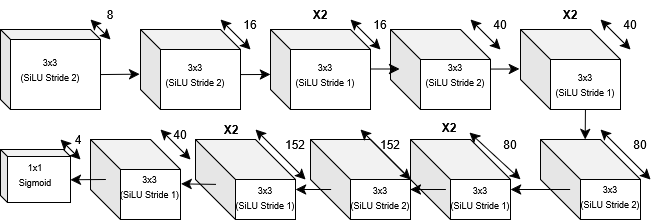

The diagram above was exported from draw.io. Its source (the exported page's mxGraphModel, read from the mxfile embedded in the PNG):
<mxGraphModel dx="1360" dy="785" grid="1" gridSize="10" guides="1" tooltips="1" connect="1" arrows="1" fold="1" page="1" pageScale="1" pageWidth="850" pageHeight="1100" math="0" shadow="0">
  <root>
    <mxCell id="0" />
    <mxCell id="1" parent="0" />
    <mxCell id="435fDKR-gO9HZinzWAqg-2" parent="1" style="shape=cube;whiteSpace=wrap;html=1;boundedLbl=1;backgroundOutline=1;darkOpacity=0.05;darkOpacity2=0.1;size=10;" value="" vertex="1">
      <mxGeometry height="80" width="100" x="100" y="160" as="geometry" />
    </mxCell>
    <mxCell id="435fDKR-gO9HZinzWAqg-3" edge="1" parent="1" style="endArrow=classic;startArrow=classic;html=1;rounded=0;fontSize=12;startSize=8;endSize=8;curved=1;" value="">
      <mxGeometry height="50" relative="1" width="50" as="geometry">
        <mxPoint x="190" y="150" as="sourcePoint" />
        <mxPoint x="210" y="170" as="targetPoint" />
      </mxGeometry>
    </mxCell>
    <mxCell id="435fDKR-gO9HZinzWAqg-4" parent="1" style="text;html=1;whiteSpace=wrap;strokeColor=none;fillColor=none;align=center;verticalAlign=middle;rounded=0;" value="8" vertex="1">
      <mxGeometry height="30" width="60" x="180" y="130" as="geometry" />
    </mxCell>
    <mxCell id="435fDKR-gO9HZinzWAqg-5" parent="1" style="text;html=1;whiteSpace=wrap;strokeColor=none;fillColor=none;align=center;verticalAlign=middle;rounded=0;" value="&lt;div&gt;&lt;font style=&quot;font-size: 9px;&quot;&gt;3x3&lt;/font&gt;&lt;/div&gt;&lt;font style=&quot;font-size: 9px;&quot;&gt;(SiLU Stride 2)&lt;/font&gt;" vertex="1">
      <mxGeometry height="30" width="70" x="115" y="185" as="geometry" />
    </mxCell>
    <mxCell id="435fDKR-gO9HZinzWAqg-6" edge="1" parent="1" source="435fDKR-gO9HZinzWAqg-2" style="endArrow=classic;html=1;rounded=0;fontSize=12;startSize=8;endSize=8;curved=1;exitX=0;exitY=0;exitDx=100;exitDy=45;exitPerimeter=0;entryX=-0.009;entryY=0.558;entryDx=0;entryDy=0;entryPerimeter=0;" target="435fDKR-gO9HZinzWAqg-7" value="">
      <mxGeometry height="50" relative="1" width="50" as="geometry">
        <mxPoint x="400" y="490" as="sourcePoint" />
        <mxPoint x="250" y="205" as="targetPoint" />
      </mxGeometry>
    </mxCell>
    <mxCell id="435fDKR-gO9HZinzWAqg-7" parent="1" style="shape=cube;whiteSpace=wrap;html=1;boundedLbl=1;backgroundOutline=1;darkOpacity=0.05;darkOpacity2=0.1;size=20;" value="" vertex="1">
      <mxGeometry height="80" width="100" x="240" y="160" as="geometry" />
    </mxCell>
    <mxCell id="435fDKR-gO9HZinzWAqg-8" edge="1" parent="1" style="endArrow=classic;startArrow=classic;html=1;rounded=0;fontSize=12;startSize=8;endSize=8;curved=1;" value="">
      <mxGeometry height="50" relative="1" width="50" as="geometry">
        <mxPoint x="320" y="150" as="sourcePoint" />
        <mxPoint x="350" y="180" as="targetPoint" />
      </mxGeometry>
    </mxCell>
    <mxCell id="435fDKR-gO9HZinzWAqg-9" parent="1" style="text;html=1;whiteSpace=wrap;strokeColor=none;fillColor=none;align=center;verticalAlign=middle;rounded=0;" value="16" vertex="1">
      <mxGeometry height="30" width="60" x="320" y="140" as="geometry" />
    </mxCell>
    <mxCell id="435fDKR-gO9HZinzWAqg-12" parent="1" style="text;html=1;whiteSpace=wrap;strokeColor=none;fillColor=none;align=center;verticalAlign=middle;rounded=0;" value="&lt;div&gt;&lt;font style=&quot;font-size: 9px;&quot;&gt;3x3&lt;/font&gt;&lt;/div&gt;&lt;font style=&quot;font-size: 9px;&quot;&gt;(SiLU Stride 2)&lt;/font&gt;" vertex="1">
      <mxGeometry height="30" width="70" x="260" y="190" as="geometry" />
    </mxCell>
    <mxCell id="435fDKR-gO9HZinzWAqg-19" parent="1" style="shape=cube;whiteSpace=wrap;html=1;boundedLbl=1;backgroundOutline=1;darkOpacity=0.05;darkOpacity2=0.1;size=20;" value="" vertex="1">
      <mxGeometry height="80" width="100" x="370" y="160" as="geometry" />
    </mxCell>
    <mxCell id="435fDKR-gO9HZinzWAqg-20" edge="1" parent="1" style="endArrow=classic;startArrow=classic;html=1;rounded=0;fontSize=12;startSize=8;endSize=8;curved=1;" value="">
      <mxGeometry height="50" relative="1" width="50" as="geometry">
        <mxPoint x="450" y="150" as="sourcePoint" />
        <mxPoint x="480" y="180" as="targetPoint" />
      </mxGeometry>
    </mxCell>
    <mxCell id="435fDKR-gO9HZinzWAqg-21" parent="1" style="text;html=1;whiteSpace=wrap;strokeColor=none;fillColor=none;align=center;verticalAlign=middle;rounded=0;" value="16" vertex="1">
      <mxGeometry height="30" width="60" x="450" y="140" as="geometry" />
    </mxCell>
    <mxCell id="435fDKR-gO9HZinzWAqg-22" parent="1" style="text;html=1;whiteSpace=wrap;strokeColor=none;fillColor=none;align=center;verticalAlign=middle;rounded=0;" value="&lt;div&gt;&lt;font style=&quot;font-size: 9px;&quot;&gt;3x3&lt;/font&gt;&lt;/div&gt;&lt;font style=&quot;font-size: 9px;&quot;&gt;(SiLU Stride 1)&lt;/font&gt;" vertex="1">
      <mxGeometry height="30" width="70" x="390" y="190" as="geometry" />
    </mxCell>
    <mxCell id="435fDKR-gO9HZinzWAqg-28" edge="1" parent="1" style="endArrow=classic;html=1;rounded=0;fontSize=12;startSize=8;endSize=8;curved=1;entryX=0;entryY=0.561;entryDx=0;entryDy=0;entryPerimeter=0;" target="435fDKR-gO9HZinzWAqg-19" value="">
      <mxGeometry height="50" relative="1" width="50" as="geometry">
        <mxPoint x="341" y="205" as="sourcePoint" />
        <mxPoint x="350.2" y="160" as="targetPoint" />
      </mxGeometry>
    </mxCell>
    <mxCell id="435fDKR-gO9HZinzWAqg-29" parent="1" style="text;html=1;whiteSpace=wrap;strokeColor=none;fillColor=none;align=center;verticalAlign=middle;rounded=0;" value="&lt;b&gt;X2&lt;/b&gt;" vertex="1">
      <mxGeometry height="30" width="60" x="390" y="130" as="geometry" />
    </mxCell>
    <mxCell id="435fDKR-gO9HZinzWAqg-30" parent="1" style="shape=cube;whiteSpace=wrap;html=1;boundedLbl=1;backgroundOutline=1;darkOpacity=0.05;darkOpacity2=0.1;size=30;" value="" vertex="1">
      <mxGeometry height="80" width="100" x="490" y="160" as="geometry" />
    </mxCell>
    <mxCell id="435fDKR-gO9HZinzWAqg-31" edge="1" parent="1" style="endArrow=classic;startArrow=classic;html=1;rounded=0;fontSize=12;startSize=8;endSize=8;curved=1;" value="">
      <mxGeometry height="50" relative="1" width="50" as="geometry">
        <mxPoint x="570" y="150" as="sourcePoint" />
        <mxPoint x="600" y="180" as="targetPoint" />
      </mxGeometry>
    </mxCell>
    <mxCell id="435fDKR-gO9HZinzWAqg-32" parent="1" style="text;html=1;whiteSpace=wrap;strokeColor=none;fillColor=none;align=center;verticalAlign=middle;rounded=0;" value="40" vertex="1">
      <mxGeometry height="30" width="60" x="570" y="140" as="geometry" />
    </mxCell>
    <mxCell id="435fDKR-gO9HZinzWAqg-33" parent="1" style="text;html=1;whiteSpace=wrap;strokeColor=none;fillColor=none;align=center;verticalAlign=middle;rounded=0;" value="&lt;div&gt;&lt;font style=&quot;font-size: 9px;&quot;&gt;3x3&lt;/font&gt;&lt;/div&gt;&lt;font style=&quot;font-size: 9px;&quot;&gt;(SiLU Stride 2)&lt;/font&gt;" vertex="1">
      <mxGeometry height="30" width="70" x="520" y="190" as="geometry" />
    </mxCell>
    <mxCell id="435fDKR-gO9HZinzWAqg-42" edge="1" parent="1" source="435fDKR-gO9HZinzWAqg-34" style="edgeStyle=none;curved=1;rounded=0;orthogonalLoop=1;jettySize=auto;html=1;exitX=0;exitY=0;exitDx=65;exitDy=80;exitPerimeter=0;fontSize=12;startSize=8;endSize=8;">
      <mxGeometry relative="1" as="geometry">
        <mxPoint x="684.7142857142858" y="270" as="targetPoint" />
      </mxGeometry>
    </mxCell>
    <mxCell id="435fDKR-gO9HZinzWAqg-34" parent="1" style="shape=cube;whiteSpace=wrap;html=1;boundedLbl=1;backgroundOutline=1;darkOpacity=0.05;darkOpacity2=0.1;size=30;" value="" vertex="1">
      <mxGeometry height="80" width="100" x="620" y="160" as="geometry" />
    </mxCell>
    <mxCell id="435fDKR-gO9HZinzWAqg-35" edge="1" parent="1" style="endArrow=classic;startArrow=classic;html=1;rounded=0;fontSize=12;startSize=8;endSize=8;curved=1;" value="">
      <mxGeometry height="50" relative="1" width="50" as="geometry">
        <mxPoint x="700" y="150" as="sourcePoint" />
        <mxPoint x="730" y="180" as="targetPoint" />
      </mxGeometry>
    </mxCell>
    <mxCell id="435fDKR-gO9HZinzWAqg-36" parent="1" style="text;html=1;whiteSpace=wrap;strokeColor=none;fillColor=none;align=center;verticalAlign=middle;rounded=0;" value="40" vertex="1">
      <mxGeometry height="30" width="60" x="700" y="140" as="geometry" />
    </mxCell>
    <mxCell id="435fDKR-gO9HZinzWAqg-37" parent="1" style="text;html=1;whiteSpace=wrap;strokeColor=none;fillColor=none;align=center;verticalAlign=middle;rounded=0;" value="&lt;div&gt;&lt;font style=&quot;font-size: 9px;&quot;&gt;3x3&lt;/font&gt;&lt;/div&gt;&lt;font style=&quot;font-size: 9px;&quot;&gt;(SiLU Stride 1)&lt;/font&gt;" vertex="1">
      <mxGeometry height="30" width="70" x="650" y="200" as="geometry" />
    </mxCell>
    <mxCell id="435fDKR-gO9HZinzWAqg-38" edge="1" parent="1" style="endArrow=classic;html=1;rounded=0;fontSize=12;startSize=8;endSize=8;curved=1;entryX=0;entryY=0.561;entryDx=0;entryDy=0;entryPerimeter=0;" value="">
      <mxGeometry height="50" relative="1" width="50" as="geometry">
        <mxPoint x="590" y="199.51" as="sourcePoint" />
        <mxPoint x="619" y="199.39" as="targetPoint" />
      </mxGeometry>
    </mxCell>
    <mxCell id="435fDKR-gO9HZinzWAqg-39" parent="1" style="text;html=1;whiteSpace=wrap;strokeColor=none;fillColor=none;align=center;verticalAlign=middle;rounded=0;" value="&lt;b&gt;X2&lt;/b&gt;" vertex="1">
      <mxGeometry height="30" width="60" x="640" y="130" as="geometry" />
    </mxCell>
    <mxCell id="435fDKR-gO9HZinzWAqg-40" edge="1" parent="1" style="endArrow=classic;html=1;rounded=0;fontSize=12;startSize=8;endSize=8;curved=1;entryX=0;entryY=0.561;entryDx=0;entryDy=0;entryPerimeter=0;" value="">
      <mxGeometry height="50" relative="1" width="50" as="geometry">
        <mxPoint x="470" y="199.57999999999998" as="sourcePoint" />
        <mxPoint x="499" y="199.57999999999998" as="targetPoint" />
      </mxGeometry>
    </mxCell>
    <mxCell id="435fDKR-gO9HZinzWAqg-44" parent="1" style="shape=cube;whiteSpace=wrap;html=1;boundedLbl=1;backgroundOutline=1;darkOpacity=0.05;darkOpacity2=0.1;size=40;" value="" vertex="1">
      <mxGeometry height="80" width="100" x="510" y="270" as="geometry" />
    </mxCell>
    <mxCell id="435fDKR-gO9HZinzWAqg-45" edge="1" parent="1" source="435fDKR-gO9HZinzWAqg-52" style="endArrow=classic;startArrow=classic;html=1;rounded=0;fontSize=12;startSize=8;endSize=8;curved=1;exitX=0.833;exitY=0.667;exitDx=0;exitDy=0;exitPerimeter=0;" value="">
      <mxGeometry height="50" relative="1" width="50" as="geometry">
        <mxPoint x="590" y="260" as="sourcePoint" />
        <mxPoint x="620" y="310" as="targetPoint" />
      </mxGeometry>
    </mxCell>
    <mxCell id="435fDKR-gO9HZinzWAqg-46" parent="1" style="text;html=1;whiteSpace=wrap;strokeColor=none;fillColor=none;align=center;verticalAlign=middle;rounded=0;" value="80" vertex="1">
      <mxGeometry height="30" width="60" x="580" y="260" as="geometry" />
    </mxCell>
    <mxCell id="435fDKR-gO9HZinzWAqg-47" parent="1" style="text;html=1;whiteSpace=wrap;strokeColor=none;fillColor=none;align=center;verticalAlign=middle;rounded=0;" value="&lt;div&gt;&lt;font style=&quot;font-size: 9px;&quot;&gt;3x3&lt;/font&gt;&lt;/div&gt;&lt;font style=&quot;font-size: 9px;&quot;&gt;(SiLU Stride 1)&lt;/font&gt;" vertex="1">
      <mxGeometry height="30" width="70" x="545" y="313" as="geometry" />
    </mxCell>
    <mxCell id="435fDKR-gO9HZinzWAqg-48" parent="1" style="shape=cube;whiteSpace=wrap;html=1;boundedLbl=1;backgroundOutline=1;darkOpacity=0.05;darkOpacity2=0.1;size=40;" value="" vertex="1">
      <mxGeometry height="80" width="100" x="640" y="270" as="geometry" />
    </mxCell>
    <mxCell id="435fDKR-gO9HZinzWAqg-49" edge="1" parent="1" style="endArrow=classic;startArrow=classic;html=1;rounded=0;fontSize=12;startSize=8;endSize=8;curved=1;" value="">
      <mxGeometry height="50" relative="1" width="50" as="geometry">
        <mxPoint x="700" y="260" as="sourcePoint" />
        <mxPoint x="750" y="310" as="targetPoint" />
      </mxGeometry>
    </mxCell>
    <mxCell id="435fDKR-gO9HZinzWAqg-50" parent="1" style="text;html=1;whiteSpace=wrap;strokeColor=none;fillColor=none;align=center;verticalAlign=middle;rounded=0;" value="&lt;div&gt;&lt;font style=&quot;font-size: 9px;&quot;&gt;3x3&lt;/font&gt;&lt;/div&gt;&lt;font style=&quot;font-size: 9px;&quot;&gt;(SiLU Stride 2)&lt;/font&gt;" vertex="1">
      <mxGeometry height="30" width="70" x="675" y="312" as="geometry" />
    </mxCell>
    <mxCell id="435fDKR-gO9HZinzWAqg-51" edge="1" parent="1" source="435fDKR-gO9HZinzWAqg-47" style="endArrow=none;html=1;rounded=0;fontSize=12;startSize=8;endSize=8;curved=1;entryX=0;entryY=0.561;entryDx=0;entryDy=0;entryPerimeter=0;startArrow=classic;startFill=1;endFill=0;exitX=0.929;exitY=0.233;exitDx=0;exitDy=0;exitPerimeter=0;" value="">
      <mxGeometry height="50" relative="1" width="50" as="geometry">
        <mxPoint x="640" y="320.12" as="sourcePoint" />
        <mxPoint x="669" y="320" as="targetPoint" />
      </mxGeometry>
    </mxCell>
    <mxCell id="435fDKR-gO9HZinzWAqg-52" parent="1" style="text;html=1;whiteSpace=wrap;strokeColor=none;fillColor=none;align=center;verticalAlign=middle;rounded=0;" value="&lt;b&gt;X2&lt;/b&gt;" vertex="1">
      <mxGeometry height="30" width="60" x="519" y="243" as="geometry" />
    </mxCell>
    <mxCell id="435fDKR-gO9HZinzWAqg-53" parent="1" style="text;html=1;whiteSpace=wrap;strokeColor=none;fillColor=none;align=center;verticalAlign=middle;rounded=0;" value="80" vertex="1">
      <mxGeometry height="30" width="60" x="710" y="260" as="geometry" />
    </mxCell>
    <mxCell id="435fDKR-gO9HZinzWAqg-54" parent="1" style="shape=cube;whiteSpace=wrap;html=1;boundedLbl=1;backgroundOutline=1;darkOpacity=0.05;darkOpacity2=0.1;size=40;" value="" vertex="1">
      <mxGeometry height="80" width="100" x="295" y="270" as="geometry" />
    </mxCell>
    <mxCell id="435fDKR-gO9HZinzWAqg-55" edge="1" parent="1" style="endArrow=classic;startArrow=classic;html=1;rounded=0;fontSize=12;startSize=8;endSize=8;curved=1;exitX=0.833;exitY=0.667;exitDx=0;exitDy=0;exitPerimeter=0;" value="">
      <mxGeometry height="50" relative="1" width="50" as="geometry">
        <mxPoint x="354.98" y="260.01" as="sourcePoint" />
        <mxPoint x="405" y="310" as="targetPoint" />
      </mxGeometry>
    </mxCell>
    <mxCell id="435fDKR-gO9HZinzWAqg-56" parent="1" style="text;html=1;whiteSpace=wrap;strokeColor=none;fillColor=none;align=center;verticalAlign=middle;rounded=0;" value="152" vertex="1">
      <mxGeometry height="30" width="60" x="365" y="260" as="geometry" />
    </mxCell>
    <mxCell id="435fDKR-gO9HZinzWAqg-57" parent="1" style="text;html=1;whiteSpace=wrap;strokeColor=none;fillColor=none;align=center;verticalAlign=middle;rounded=0;" value="&lt;div&gt;&lt;font style=&quot;font-size: 9px;&quot;&gt;3x3&lt;/font&gt;&lt;/div&gt;&lt;font style=&quot;font-size: 9px;&quot;&gt;(SiLU Stride 1)&lt;/font&gt;" vertex="1">
      <mxGeometry height="30" width="70" x="330" y="313" as="geometry" />
    </mxCell>
    <mxCell id="435fDKR-gO9HZinzWAqg-58" parent="1" style="shape=cube;whiteSpace=wrap;html=1;boundedLbl=1;backgroundOutline=1;darkOpacity=0.05;darkOpacity2=0.1;size=40;" value="" vertex="1">
      <mxGeometry height="80" width="100" x="410" y="270" as="geometry" />
    </mxCell>
    <mxCell id="435fDKR-gO9HZinzWAqg-59" parent="1" style="text;html=1;whiteSpace=wrap;strokeColor=none;fillColor=none;align=center;verticalAlign=middle;rounded=0;" value="&lt;div&gt;&lt;font style=&quot;font-size: 9px;&quot;&gt;3x3&lt;/font&gt;&lt;/div&gt;&lt;font style=&quot;font-size: 9px;&quot;&gt;(SiLU Stride 2)&lt;/font&gt;" vertex="1">
      <mxGeometry height="30" width="70" x="445" y="313" as="geometry" />
    </mxCell>
    <mxCell id="435fDKR-gO9HZinzWAqg-60" edge="1" parent="1" source="435fDKR-gO9HZinzWAqg-57" style="endArrow=none;html=1;rounded=0;fontSize=12;startSize=8;endSize=8;curved=1;startArrow=classic;startFill=1;endFill=0;exitX=0.929;exitY=0.233;exitDx=0;exitDy=0;exitPerimeter=0;" value="">
      <mxGeometry height="50" relative="1" width="50" as="geometry">
        <mxPoint x="425" y="320.12" as="sourcePoint" />
        <mxPoint x="430" y="320" as="targetPoint" />
      </mxGeometry>
    </mxCell>
    <mxCell id="435fDKR-gO9HZinzWAqg-61" parent="1" style="text;html=1;whiteSpace=wrap;strokeColor=none;fillColor=none;align=center;verticalAlign=middle;rounded=0;" value="&lt;b&gt;X2&lt;/b&gt;" vertex="1">
      <mxGeometry height="30" width="60" x="301" y="245" as="geometry" />
    </mxCell>
    <mxCell id="435fDKR-gO9HZinzWAqg-65" edge="1" parent="1" style="endArrow=classic;startArrow=classic;html=1;rounded=0;fontSize=12;startSize=8;endSize=8;curved=1;" value="">
      <mxGeometry height="50" relative="1" width="50" as="geometry">
        <mxPoint x="460" y="260" as="sourcePoint" />
        <mxPoint x="510" y="310" as="targetPoint" />
      </mxGeometry>
    </mxCell>
    <mxCell id="435fDKR-gO9HZinzWAqg-66" parent="1" style="text;html=1;whiteSpace=wrap;strokeColor=none;fillColor=none;align=center;verticalAlign=middle;rounded=0;" value="152" vertex="1">
      <mxGeometry height="30" width="60" x="460" y="260" as="geometry" />
    </mxCell>
    <mxCell id="435fDKR-gO9HZinzWAqg-68" edge="1" parent="1" style="endArrow=none;html=1;rounded=0;fontSize=12;startSize=8;endSize=8;curved=1;startArrow=classic;startFill=1;endFill=0;" value="">
      <mxGeometry height="50" relative="1" width="50" as="geometry">
        <mxPoint x="510" y="320" as="sourcePoint" />
        <mxPoint x="545" y="320" as="targetPoint" />
      </mxGeometry>
    </mxCell>
    <mxCell id="435fDKR-gO9HZinzWAqg-69" parent="1" style="shape=cube;whiteSpace=wrap;html=1;boundedLbl=1;backgroundOutline=1;darkOpacity=0.05;darkOpacity2=0.1;size=30;" value="" vertex="1">
      <mxGeometry height="80" width="90" x="190" y="270" as="geometry" />
    </mxCell>
    <mxCell id="435fDKR-gO9HZinzWAqg-70" edge="1" parent="1" style="endArrow=classic;startArrow=classic;html=1;rounded=0;fontSize=12;startSize=8;endSize=8;curved=1;" value="">
      <mxGeometry height="50" relative="1" width="50" as="geometry">
        <mxPoint x="260" y="260" as="sourcePoint" />
        <mxPoint x="290" y="290" as="targetPoint" />
      </mxGeometry>
    </mxCell>
    <mxCell id="435fDKR-gO9HZinzWAqg-71" parent="1" style="text;html=1;whiteSpace=wrap;strokeColor=none;fillColor=none;align=center;verticalAlign=middle;rounded=0;" value="40" vertex="1">
      <mxGeometry height="30" width="60" x="250" y="250" as="geometry" />
    </mxCell>
    <mxCell id="435fDKR-gO9HZinzWAqg-72" parent="1" style="text;html=1;whiteSpace=wrap;strokeColor=none;fillColor=none;align=center;verticalAlign=middle;rounded=0;" value="&lt;div&gt;&lt;font style=&quot;font-size: 9px;&quot;&gt;3x3&lt;/font&gt;&lt;/div&gt;&lt;font style=&quot;font-size: 9px;&quot;&gt;(SiLU Stride 1)&lt;/font&gt;" vertex="1">
      <mxGeometry height="30" width="65" x="217" y="302" as="geometry" />
    </mxCell>
    <mxCell id="435fDKR-gO9HZinzWAqg-74" edge="1" parent="1" source="435fDKR-gO9HZinzWAqg-72" style="endArrow=none;html=1;rounded=0;fontSize=12;startSize=8;endSize=8;curved=1;startArrow=classic;startFill=1;endFill=0;exitX=0.979;exitY=0.409;exitDx=0;exitDy=0;exitPerimeter=0;" value="">
      <mxGeometry height="50" relative="1" width="50" as="geometry">
        <mxPoint x="280" y="314.75" as="sourcePoint" />
        <mxPoint x="315" y="314.75" as="targetPoint" />
      </mxGeometry>
    </mxCell>
    <mxCell id="435fDKR-gO9HZinzWAqg-77" parent="1" style="shape=cube;whiteSpace=wrap;html=1;boundedLbl=1;backgroundOutline=1;darkOpacity=0.05;darkOpacity2=0.1;size=7;" value="" vertex="1">
      <mxGeometry height="53" width="70" x="100" y="280" as="geometry" />
    </mxCell>
    <mxCell id="435fDKR-gO9HZinzWAqg-80" parent="1" style="text;html=1;whiteSpace=wrap;strokeColor=none;fillColor=none;align=center;verticalAlign=middle;rounded=0;" value="&lt;div&gt;&lt;font style=&quot;font-size: 9px;&quot;&gt;1x1&lt;/font&gt;&lt;/div&gt;&lt;div&gt;&lt;font style=&quot;font-size: 9px;&quot;&gt;Sigmoid&lt;/font&gt;&lt;/div&gt;" vertex="1">
      <mxGeometry height="30" width="70" x="100" y="290" as="geometry" />
    </mxCell>
    <mxCell id="435fDKR-gO9HZinzWAqg-82" edge="1" parent="1" style="endArrow=none;html=1;rounded=0;fontSize=12;startSize=8;endSize=8;curved=1;startArrow=classic;startFill=1;endFill=0;exitX=1;exitY=0.5;exitDx=0;exitDy=0;" value="">
      <mxGeometry height="50" relative="1" width="50" as="geometry">
        <mxPoint x="170" y="310.25" as="sourcePoint" />
        <mxPoint x="205" y="310" as="targetPoint" />
      </mxGeometry>
    </mxCell>
    <mxCell id="435fDKR-gO9HZinzWAqg-84" edge="1" parent="1" style="endArrow=classic;startArrow=classic;html=1;rounded=0;fontSize=12;startSize=8;endSize=8;curved=1;" value="">
      <mxGeometry height="50" relative="1" width="50" as="geometry">
        <mxPoint x="160" y="270" as="sourcePoint" />
        <mxPoint x="180" y="290" as="targetPoint" />
      </mxGeometry>
    </mxCell>
    <mxCell id="435fDKR-gO9HZinzWAqg-85" parent="1" style="text;html=1;whiteSpace=wrap;strokeColor=none;fillColor=none;align=center;verticalAlign=middle;rounded=0;" value="4" vertex="1">
      <mxGeometry height="30" width="60" x="148" y="255" as="geometry" />
    </mxCell>
  </root>
</mxGraphModel>